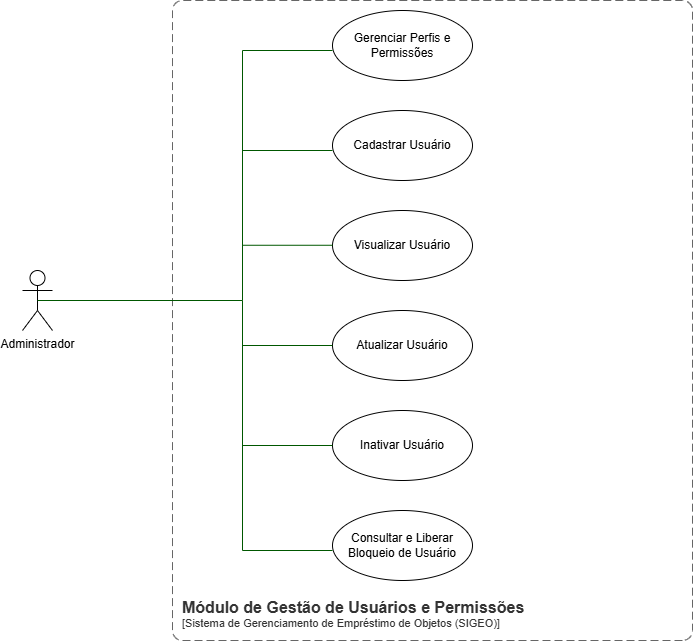

The diagram above was exported from draw.io. Its source (the exported page's mxGraphModel, read from the mxfile embedded in the PNG):
<mxGraphModel dx="1016" dy="657" grid="1" gridSize="10" guides="1" tooltips="1" connect="1" arrows="1" fold="1" page="1" pageScale="1" pageWidth="1169" pageHeight="827" math="0" shadow="0">
  <root>
    <mxCell id="IBsIDszkxV5TFTsgsNJS-0" />
    <mxCell id="IBsIDszkxV5TFTsgsNJS-1" parent="IBsIDszkxV5TFTsgsNJS-0" />
    <object placeholders="1" c4Name="Módulo de Gestão de Usuários e Permissões" c4Type="SystemScopeBoundary" c4Application="Sistema de Gerenciamento de Empréstimo de Objetos (SIGEO)" label="&lt;font style=&quot;font-size: 16px&quot;&gt;&lt;b&gt;&lt;div style=&quot;text-align: left&quot;&gt;%c4Name%&lt;/div&gt;&lt;/b&gt;&lt;/font&gt;&lt;div style=&quot;text-align: left&quot;&gt;[%c4Application%]&lt;/div&gt;" id="IBsIDszkxV5TFTsgsNJS-2">
      <mxCell parent="IBsIDszkxV5TFTsgsNJS-1" style="rounded=1;fontSize=11;whiteSpace=wrap;html=1;dashed=1;arcSize=20;fillColor=none;strokeColor=#666666;fontColor=#333333;labelBackgroundColor=none;align=left;verticalAlign=bottom;labelBorderColor=none;spacingTop=0;spacing=10;dashPattern=8 4;metaEdit=1;rotatable=0;perimeter=rectanglePerimeter;noLabel=0;labelPadding=0;allowArrows=0;connectable=0;expand=0;recursiveResize=0;editable=1;pointerEvents=0;absoluteArcSize=1;points=[[0.25,0,0],[0.5,0,0],[0.75,0,0],[1,0.25,0],[1,0.5,0],[1,0.75,0],[0.75,1,0],[0.5,1,0],[0.25,1,0],[0,0.75,0],[0,0.5,0],[0,0.25,0]];flipH=1;flipV=1;" vertex="1">
        <mxGeometry height="640" width="520" x="370" y="10" as="geometry" />
      </mxCell>
    </object>
    <mxCell id="IBsIDszkxV5TFTsgsNJS-3" parent="IBsIDszkxV5TFTsgsNJS-1" style="shape=umlActor;verticalLabelPosition=bottom;verticalAlign=top;html=1;outlineConnect=0;" value="Administrador" vertex="1">
      <mxGeometry height="60" width="30" x="220" y="280" as="geometry" />
    </mxCell>
    <mxCell id="IBsIDszkxV5TFTsgsNJS-6" parent="IBsIDszkxV5TFTsgsNJS-1" style="ellipse;whiteSpace=wrap;html=1;" value="Visualizar Usuário" vertex="1">
      <mxGeometry height="70" width="140" x="530" y="220" as="geometry" />
    </mxCell>
    <mxCell id="IBsIDszkxV5TFTsgsNJS-7" parent="IBsIDszkxV5TFTsgsNJS-1" style="ellipse;whiteSpace=wrap;html=1;" value="Atualizar Usuário" vertex="1">
      <mxGeometry height="70" width="140" x="530" y="320" as="geometry" />
    </mxCell>
    <mxCell id="IBsIDszkxV5TFTsgsNJS-8" parent="IBsIDszkxV5TFTsgsNJS-1" style="ellipse;whiteSpace=wrap;html=1;" value="Inativar Usuário" vertex="1">
      <mxGeometry height="70" width="140" x="530" y="420" as="geometry" />
    </mxCell>
    <mxCell id="IBsIDszkxV5TFTsgsNJS-9" parent="IBsIDszkxV5TFTsgsNJS-1" style="ellipse;whiteSpace=wrap;html=1;" value="Consultar e Liberar Bloqueio de Usuário" vertex="1">
      <mxGeometry height="70" width="140" x="530" y="520" as="geometry" />
    </mxCell>
    <mxCell id="eBFt0ZLyy43bMa_KmWxR-0" parent="IBsIDszkxV5TFTsgsNJS-1" style="ellipse;whiteSpace=wrap;html=1;" value="Cadastrar Usuário" vertex="1">
      <mxGeometry height="70" width="140" x="530" y="120" as="geometry" />
    </mxCell>
    <mxCell id="eBFt0ZLyy43bMa_KmWxR-1" parent="IBsIDszkxV5TFTsgsNJS-1" style="ellipse;whiteSpace=wrap;html=1;" value="Gerenciar Perfis e Permissões" vertex="1">
      <mxGeometry height="70" width="140" x="530" y="20" as="geometry" />
    </mxCell>
    <mxCell id="cKjaN_p1z5uWBTahGqTa-0" edge="1" parent="IBsIDszkxV5TFTsgsNJS-1" style="endArrow=none;html=1;rounded=0;strokeColor=#005700;fillColor=#008a00;entryX=0.5;entryY=0.5;entryDx=0;entryDy=0;entryPerimeter=0;" target="IBsIDszkxV5TFTsgsNJS-3" value="">
      <mxGeometry height="50" relative="1" width="50" as="geometry">
        <Array as="points">
          <mxPoint x="440" y="60" />
          <mxPoint x="440" y="310" />
        </Array>
        <mxPoint x="530" y="60" as="sourcePoint" />
        <mxPoint x="240" y="320" as="targetPoint" />
      </mxGeometry>
    </mxCell>
    <mxCell id="mWCBitEu6vAK47kZLFrp-0" edge="1" parent="IBsIDszkxV5TFTsgsNJS-1" style="endArrow=none;html=1;rounded=0;strokeColor=#005700;fillColor=#008a00;" value="">
      <mxGeometry height="50" relative="1" width="50" as="geometry">
        <Array as="points">
          <mxPoint x="440" y="560" />
        </Array>
        <mxPoint x="530" y="560" as="sourcePoint" />
        <mxPoint x="440" y="310" as="targetPoint" />
      </mxGeometry>
    </mxCell>
    <mxCell id="mWCBitEu6vAK47kZLFrp-1" edge="1" parent="IBsIDszkxV5TFTsgsNJS-1" source="IBsIDszkxV5TFTsgsNJS-7" style="endArrow=none;html=1;rounded=0;exitX=0;exitY=0.5;exitDx=0;exitDy=0;fillColor=#008a00;strokeColor=#005700;" value="">
      <mxGeometry height="50" relative="1" width="50" as="geometry">
        <mxPoint x="400" y="410" as="sourcePoint" />
        <mxPoint x="440" y="355" as="targetPoint" />
      </mxGeometry>
    </mxCell>
    <mxCell id="mWCBitEu6vAK47kZLFrp-2" edge="1" parent="IBsIDszkxV5TFTsgsNJS-1" style="endArrow=none;html=1;rounded=0;exitX=0;exitY=0.5;exitDx=0;exitDy=0;fillColor=#008a00;strokeColor=#005700;" value="">
      <mxGeometry height="50" relative="1" width="50" as="geometry">
        <mxPoint x="530" y="254.76" as="sourcePoint" />
        <mxPoint x="440" y="254.76" as="targetPoint" />
      </mxGeometry>
    </mxCell>
    <mxCell id="mWCBitEu6vAK47kZLFrp-3" edge="1" parent="IBsIDszkxV5TFTsgsNJS-1" style="endArrow=none;html=1;rounded=0;exitX=0;exitY=0.5;exitDx=0;exitDy=0;fillColor=#008a00;strokeColor=#005700;" value="">
      <mxGeometry height="50" relative="1" width="50" as="geometry">
        <mxPoint x="530" y="160" as="sourcePoint" />
        <mxPoint x="440" y="160" as="targetPoint" />
      </mxGeometry>
    </mxCell>
    <mxCell id="mWCBitEu6vAK47kZLFrp-4" edge="1" parent="IBsIDszkxV5TFTsgsNJS-1" style="endArrow=none;html=1;rounded=0;exitX=0;exitY=0.5;exitDx=0;exitDy=0;fillColor=#008a00;strokeColor=#005700;" value="">
      <mxGeometry height="50" relative="1" width="50" as="geometry">
        <mxPoint x="530" y="455" as="sourcePoint" />
        <mxPoint x="440" y="455" as="targetPoint" />
      </mxGeometry>
    </mxCell>
  </root>
</mxGraphModel>